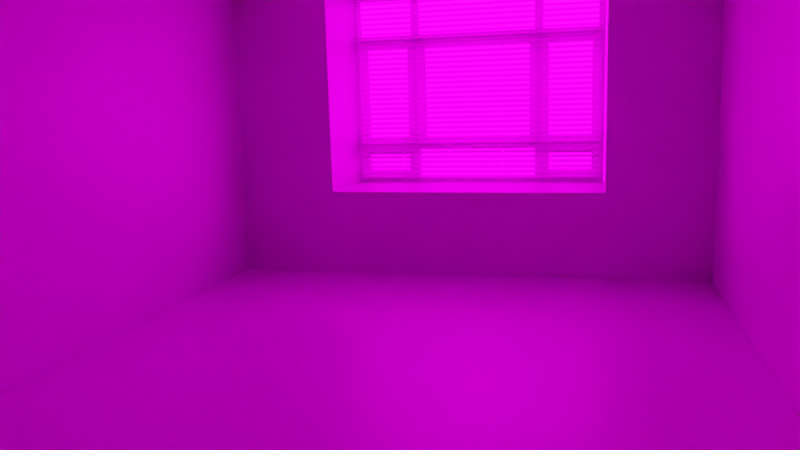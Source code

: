 # Source: lexueoude.com_room_project.blend  (saved by Blender 3.0.42; exported with 4.5.12 LTS)
import bpy
from mathutils import Matrix  # noqa: F401  (used for matrix-valued properties, if any)

bpy.ops.wm.read_factory_settings(use_empty=True)
scene = bpy.context.scene
scene.name = 'Scene'

# ---- collections
col_collection = bpy.data.collections.new('Collection'); scene.collection.children.link(col_collection)
col_blinds = bpy.data.collections.new('Blinds'); scene.collection.children.link(col_blinds)

# ---- images (referenced by path relative to the original .blend; pixels are not part of the script)
import os
ASSET_DIR = os.environ.get("B2B_ASSET_DIR", "")  # directory of the original .blend (textures are referenced by path, not embedded)
HERE = os.path.dirname(os.path.abspath(__file__))  # packed textures are extracted next to this script under _unpacked/

def load_image(name, relpath, width, height, colorspace="sRGB"):
    """Load a texture the original file referenced (path relative to the .blend, or extracted next to this script)."""
    p = next((c for c in (os.path.join(HERE, relpath), os.path.join(ASSET_DIR, relpath)) if relpath and os.path.exists(c)), "")
    if p:
        img = bpy.data.images.load(p, check_existing=True)
        img.name = name
    else:  # same state as the original file: an image datablock whose file is absent (Cycles renders it pink)
        img = bpy.data.images.new(name, width, height)
        img.source = "FILE"
        img.filepath = "//" + (relpath or name)
    img.colorspace_settings.name = colorspace
    return img
img_etnies_park_center_3k_hdr = load_image('Etnies_Park_Center_3k.hdr', 'EtniesPark_Center/Etnies_Park_Center_3k.hdr', 1024, 1024, 'Linear Rec.709')

# ---- materials (node trees are filled in below, after node groups)
mat_material = bpy.data.materials.new('Material')
mat_material.alpha_threshold = 0.0
mat_material.line_color = (0.0, 0.0, 0.0, 1.0)
mat_pvc = bpy.data.materials.new('PVC')
mat_pvc.diffuse_color = (1.0, 1.0, 1.0, 1.0)
mat_plastic = bpy.data.materials.new('Plastic')
mat_plastic.diffuse_color = (0.0, 0.0, 0.0, 1.0)
mat_glass = bpy.data.materials.new('Glass')
mat_glass.diffuse_color = (0.333, 0.342, 0.9, 1.0)
mat_marble = bpy.data.materials.new('Marble')
mat_marble.diffuse_color = (0.9, 0.8, 0.7, 1.0)
mat_hidden_material = bpy.data.materials.new('hidden_material')
mat_hidden_material.diffuse_color = (1.0, 1.0, 1.0, 1.0)

# ---- material node trees
mat_material.use_nodes = True; mat_material.node_tree.nodes.clear()
_N = mat_material.node_tree.nodes; _L = mat_material.node_tree.links
n0 = _N.new('ShaderNodeOutputMaterial'); n0.name = 'Material Output'; n0.location = (300, 300)
n1 = _N.new('ShaderNodeBsdfPrincipled'); n1.name = 'Principled BSDF'; n1.location = (10, 300)
n1.distribution = 'GGX'
n1.subsurface_method = 'RANDOM_WALK_SKIN'
n1.inputs[2].default_value = 0.4
n1.inputs[3].default_value = 1.45
n1.inputs[27].default_value = (0.0, 0.0, 0.0, 1.0)
n1.inputs[28].default_value = 1.0
_L.new(n1.outputs[0], n0.inputs[0])
n0.is_active_output = True
mat_pvc.use_nodes = True; mat_pvc.node_tree.nodes.clear()
_N = mat_pvc.node_tree.nodes; _L = mat_pvc.node_tree.links
n0 = _N.new('ShaderNodeBsdfPrincipled'); n0.name = 'Principled BSDF'; n0.location = (10, 300)
n0.distribution = 'GGX'
n0.subsurface_method = 'RANDOM_WALK_SKIN'
n0.inputs[3].default_value = 1.45
n0.inputs[27].default_value = (0.0, 0.0, 0.0, 1.0)
n0.inputs[28].default_value = 1.0
n1 = _N.new('ShaderNodeOutputMaterial'); n1.name = 'Material Output'; n1.location = (1100, 160)
n2 = _N.new('ShaderNodeBsdfDiffuse'); n2.name = 'Diffuse BSDF'; n2.location = (200, 320)
n2.inputs[0].default_value = (1.0, 1.0, 1.0, 1.0)
n3 = _N.new('ShaderNodeBsdfAnisotropic'); n3.name = 'Glossy_0'; n3.location = (200, 0)
n3.distribution = 'GGX'
n4 = _N.new('ShaderNodeMixShader'); n4.name = 'Mix_0'; n4.location = (500, 160)
n4.inputs[0].default_value = 0.1
_L.new(n2.outputs[0], n4.inputs[1])
_L.new(n3.outputs[0], n4.inputs[2])
_L.new(n4.outputs[0], n1.inputs[0])
n1.is_active_output = True
mat_plastic.use_nodes = True; mat_plastic.node_tree.nodes.clear()
_N = mat_plastic.node_tree.nodes; _L = mat_plastic.node_tree.links
n0 = _N.new('ShaderNodeBsdfPrincipled'); n0.name = 'Principled BSDF'; n0.location = (10, 300)
n0.distribution = 'GGX'
n0.subsurface_method = 'RANDOM_WALK_SKIN'
n0.inputs[3].default_value = 1.45
n0.inputs[27].default_value = (0.0, 0.0, 0.0, 1.0)
n0.inputs[28].default_value = 1.0
n1 = _N.new('ShaderNodeOutputMaterial'); n1.name = 'Material Output'; n1.location = (1100, 160)
n2 = _N.new('ShaderNodeBsdfDiffuse'); n2.name = 'Diffuse BSDF'; n2.location = (200, 320)
n2.inputs[0].default_value = (0.0, 0.0, 0.0, 1.0)
n3 = _N.new('ShaderNodeBsdfAnisotropic'); n3.name = 'Glossy_0'; n3.location = (200, 0)
n3.distribution = 'GGX'
n4 = _N.new('ShaderNodeMixShader'); n4.name = 'Mix_0'; n4.location = (500, 160)
n4.inputs[0].default_value = 0.1
_L.new(n2.outputs[0], n4.inputs[1])
_L.new(n3.outputs[0], n4.inputs[2])
_L.new(n4.outputs[0], n1.inputs[0])
n1.is_active_output = True
mat_glass.use_nodes = True; mat_glass.node_tree.nodes.clear()
_N = mat_glass.node_tree.nodes; _L = mat_glass.node_tree.links
n0 = _N.new('ShaderNodeBsdfPrincipled'); n0.name = 'Principled BSDF'; n0.location = (10, 300)
n0.distribution = 'GGX'
n0.subsurface_method = 'RANDOM_WALK_SKIN'
n0.inputs[3].default_value = 1.45
n0.inputs[27].default_value = (0.0, 0.0, 0.0, 1.0)
n0.inputs[28].default_value = 1.0
n1 = _N.new('ShaderNodeLightPath'); n1.name = 'Light_0'; n1.location = (10, 160)
n2 = _N.new('ShaderNodeBsdfRefraction'); n2.name = 'Refraction_0'; n2.location = (250, 400)
n2.inputs[0].default_value = (0.8, 0.8, 0.8, 1.0)
n2.inputs[2].default_value = 1.0
n3 = _N.new('ShaderNodeBsdfAnisotropic'); n3.name = 'Glossy_0'; n3.location = (250, 100)
n3.distribution = 'GGX'
n3.inputs[1].default_value = 0.0
n4 = _N.new('ShaderNodeBsdfTransparent'); n4.name = 'Transparent_0'; n4.location = (500, 10)
n5 = _N.new('ShaderNodeMixShader'); n5.name = 'Mix_0'; n5.location = (500, 160)
n5.inputs[0].default_value = 0.035
n6 = _N.new('ShaderNodeMixShader'); n6.name = 'Mix_1'; n6.location = (690, 290)
n7 = _N.new('ShaderNodeOutputMaterial'); n7.name = 'OUTPUT_MATERIAL'; n7.location = (920, 290)
_L.new(n1.outputs[1], n6.inputs[0])
_L.new(n2.outputs[0], n5.inputs[1])
_L.new(n3.outputs[0], n5.inputs[2])
_L.new(n5.outputs[0], n6.inputs[1])
_L.new(n4.outputs[0], n6.inputs[2])
_L.new(n6.outputs[0], n7.inputs[0])
n7.is_active_output = True
mat_marble.use_nodes = True; mat_marble.node_tree.nodes.clear()
_N = mat_marble.node_tree.nodes; _L = mat_marble.node_tree.links
n0 = _N.new('ShaderNodeBsdfPrincipled'); n0.name = 'Principled BSDF'; n0.location = (10, 300)
n0.distribution = 'GGX'
n0.subsurface_method = 'RANDOM_WALK_SKIN'
n0.inputs[3].default_value = 1.45
n0.inputs[27].default_value = (0.0, 0.0, 0.0, 1.0)
n0.inputs[28].default_value = 1.0
n1 = _N.new('ShaderNodeOutputMaterial'); n1.name = 'Material Output'; n1.location = (1100, 160)
n2 = _N.new('ShaderNodeBsdfDiffuse'); n2.name = 'Diffuse BSDF'; n2.location = (200, 320)
n2.inputs[0].default_value = (0.9, 0.8, 0.7, 1.0)
n3 = _N.new('ShaderNodeBsdfAnisotropic'); n3.name = 'Glossy_0'; n3.location = (200, 0)
n3.distribution = 'GGX'
n4 = _N.new('ShaderNodeMixShader'); n4.name = 'Mix_0'; n4.location = (500, 160)
n4.inputs[0].default_value = 0.1
_L.new(n2.outputs[0], n4.inputs[1])
_L.new(n3.outputs[0], n4.inputs[2])
_L.new(n4.outputs[0], n1.inputs[0])
n1.is_active_output = True
mat_hidden_material.use_nodes = True; mat_hidden_material.node_tree.nodes.clear()
_N = mat_hidden_material.node_tree.nodes; _L = mat_hidden_material.node_tree.links
n0 = _N.new('ShaderNodeBsdfPrincipled'); n0.name = 'Principled BSDF'; n0.location = (10, 300)
n0.distribution = 'GGX'
n0.subsurface_method = 'RANDOM_WALK_SKIN'
n0.inputs[3].default_value = 1.45
n0.inputs[27].default_value = (0.0, 0.0, 0.0, 1.0)
n0.inputs[28].default_value = 1.0
n1 = _N.new('ShaderNodeBsdfTransparent'); n1.name = 'Transparent_0'; n1.location = (700, 160)
_L.new(n1.outputs[0], n1.inputs[0])

# ---- world
world_world = bpy.data.worlds.new('World'); scene.world = world_world
world_world.use_nodes = True; world_world.node_tree.nodes.clear()
_N = world_world.node_tree.nodes; _L = world_world.node_tree.links
n0 = _N.new('ShaderNodeOutputWorld'); n0.name = 'World Output'; n0.location = (300, 300)
n1 = _N.new('ShaderNodeBackground'); n1.name = 'Background'; n1.location = (10, 300)
n1.inputs[1].default_value = 50.0
n2 = _N.new('ShaderNodeTexEnvironment'); n2.name = 'Environment Texture'; n2.location = (-280, 270)
n2.image = img_etnies_park_center_3k_hdr
_L.new(n1.outputs[0], n0.inputs[0])
_L.new(n2.outputs[0], n1.inputs[0])
n0.is_active_output = True
world_world.color = (0.05088, 0.05088, 0.05088)
world_world.use_sun_shadow = False
world_world.sun_shadow_jitter_overblur = 0.0

# ---- cameras
cam_camera = bpy.data.cameras.new('Camera')
cam_camera.clip_end = 100.0
cam_camera.lens = 34.0
cam_camera.ortho_scale = 7.314

# ---- meshes
me_cube = bpy.data.meshes.new('Cube')
me_cube.from_pydata([(1.0, 1.0, 1.0), (1.0, 1.0, -1.0), (1.0, -1.0, 1.0), (1.0, -1.0, -1.0), (-1.0, 1.0, 1.0), (-1.0, 1.0, -1.0), (-1.0, -1.0, 1.0), (-1.0, -1.0, -1.0), (0.5811, 1.0, -1.0), (-0.5811, 1.0, -1.0), (0.5811, -1.0, 1.0), (-0.5811, -1.0, 1.0), (-0.5811, -1.0, -1.0), (0.5811, -1.0, -1.0), (-0.5811, 1.0, 1.0), (0.5811, 1.0, 1.0), (1.0, 1.0, -0.4195), (-1.0, -1.0, -0.4195), (1.0, -1.0, -0.4195), (-1.0, 1.0, -0.4195), (-0.5811, 1.0, -0.4195), (0.5811, 1.0, -0.4195), (0.5811, -1.0, -0.4195), (-0.5811, -1.0, -0.4195), (-0.5811, 1.236, 1.0), (0.5811, 1.236, 1.0), (-0.5811, 1.236, -0.4195), (0.5811, 1.236, -0.4195)], [], [(14, 4, 6, 11), (23, 11, 6, 17), (17, 6, 4, 19), (8, 1, 3, 13), (16, 0, 2, 18), (21, 15, 0, 16), (19, 4, 14, 20), (15, 21, 27, 25), (5, 9, 12, 7), (9, 8, 13, 12), (18, 2, 10, 22), (22, 10, 11, 23), (0, 15, 10, 2), (15, 14, 11, 10), (13, 22, 23, 12), (3, 18, 22, 13), (9, 20, 21, 8), (5, 19, 20, 9), (8, 21, 16, 1), (1, 16, 18, 3), (7, 17, 19, 5), (12, 23, 17, 7), (21, 20, 26, 27), (20, 14, 24, 26), (14, 15, 25, 24)])
_uv = me_cube.uv_layers.new(name='UVMap')
_uv.uv.foreach_set('vector', [0.7917, 0.5, 0.875, 0.5, 0.875, 0.75, 0.7917, 0.75, 0.4476, 0.9167, 0.625, 0.9167, 0.625, 1.0, 0.4476, 1.0, 0.4476, 0.0, 0.625, 0.0, 0.625, 0.25, 0.4476, 0.25, 0.2917, 0.5, 0.375, 0.5, 0.375, 0.75, 0.2917, 0.75, 0.4476, 0.5, 0.625, 0.5, 0.625, 0.75, 0.4476, 0.75, 0.4476, 0.4167, 0.625, 0.4167, 0.625, 0.5, 0.4476, 0.5, 0.4476, 0.25, 0.625, 0.25, 0.625, 0.3333, 0.4476, 0.3333, 0.625, 0.4167, 0.4476, 0.4167, 0.4476, 0.4167, 0.625, 0.4167, 0.125, 0.5, 0.2083, 0.5, 0.2083, 0.75, 0.125, 0.75, 0.2083, 0.5, 0.2917, 0.5, 0.2917, 0.75, 0.2083, 0.75, 0.4476, 0.75, 0.625, 0.75, 0.625, 0.8333, 0.4476, 0.8333, 0.4476, 0.8333, 0.625, 0.8333, 0.625, 0.9167, 0.4476, 0.9167, 0.625, 0.5, 0.7083, 0.5, 0.7083, 0.75, 0.625, 0.75, 0.7083, 0.5, 0.7917, 0.5, 0.7917, 0.75, 0.7083, 0.75, 0.375, 0.8333, 0.4476, 0.8333, 0.4476, 0.9167, 0.375, 0.9167, 0.375, 0.75, 0.4476, 0.75, 0.4476, 0.8333, 0.375, 0.8333, 0.375, 0.3333, 0.4476, 0.3333, 0.4476, 0.4167, 0.375, 0.4167, 0.375, 0.25, 0.4476, 0.25, 0.4476, 0.3333, 0.375, 0.3333, 0.375, 0.4167, 0.4476, 0.4167, 0.4476, 0.5, 0.375, 0.5, 0.375, 0.5, 0.4476, 0.5, 0.4476, 0.75, 0.375, 0.75, 0.375, 0.0, 0.4476, 0.0, 0.4476, 0.25, 0.375, 0.25, 0.375, 0.9167, 0.4476, 0.9167, 0.4476, 1.0, 0.375, 1.0, 0.4476, 0.4167, 0.4476, 0.3333, 0.4476, 0.3333, 0.4476, 0.4167, 0.4476, 0.3333, 0.625, 0.3333, 0.625, 0.3333, 0.4476, 0.3333, 0.7917, 0.5, 0.7083, 0.5, 0.7083, 0.5, 0.7917, 0.5])
me_cube.materials.append(mat_material)
me_cube.use_remesh_preserve_volume = False
me_cube.use_remesh_preserve_attributes = False
me_cube.use_mirror_vertex_groups = False
me_cube.update()
me_window = bpy.data.meshes.new('Window')
me_window.from_pydata([(-1.16, -0.025, 0.0), (-1.16, 0.025, 0.0), (-1.11, -0.025, 0.05), (-1.11, 0.025, 0.05), (-0.6, -0.025, 0.05), (-0.6, 0.025, 0.05), (-0.55, -0.025, 0.05), (-0.55, 0.025, 0.05), (0.55, -0.025, 0.05), (0.55, 0.025, 0.05), (0.6, -0.025, 0.05), (0.6, 0.025, 0.05), (1.11, -0.025, 0.05), (1.11, 0.025, 0.05), (1.16, -0.025, 0.0), (1.16, 0.025, 0.0), (-1.16, -0.025, 0.32), (-1.16, 0.025, 0.32), (-1.11, -0.025, 0.32), (-1.11, 0.025, 0.32), (-0.6, -0.025, 0.32), (-0.6, 0.025, 0.32), (-0.55, -0.025, 0.32), (-0.55, 0.025, 0.32), (0.55, -0.025, 0.32), (0.55, 0.025, 0.32), (0.6, -0.025, 0.32), (0.6, 0.025, 0.32), (1.11, -0.025, 0.32), (1.11, 0.025, 0.32), (1.16, -0.025, 0.32), (1.16, 0.025, 0.32), (-1.16, -0.025, 0.37), (-1.16, 0.025, 0.37), (-1.11, -0.025, 0.37), (-1.11, 0.025, 0.37), (-0.6, -0.025, 0.37), (-0.6, 0.025, 0.37), (-0.55, -0.025, 0.37), (-0.55, 0.025, 0.37), (0.55, -0.025, 0.37), (0.55, 0.025, 0.37), (0.6, -0.025, 0.37), (0.6, 0.025, 0.37), (1.11, -0.025, 0.37), (1.11, 0.025, 0.37), (1.16, -0.025, 0.37), (1.16, 0.025, 0.37), (-1.16, -0.025, 1.32), (-1.16, 0.025, 1.32), (-1.11, -0.025, 1.32), (-1.11, 0.025, 1.32), (-0.6, -0.025, 1.32), (-0.6, 0.025, 1.32), (-0.55, -0.025, 1.32), (-0.55, 0.025, 1.32), (0.55, -0.025, 1.32), (0.55, 0.025, 1.32), (0.6, -0.025, 1.32), (0.6, 0.025, 1.32), (1.11, -0.025, 1.32), (1.11, 0.025, 1.32), (1.16, -0.025, 1.32), (1.16, 0.025, 1.32), (-1.16, -0.025, 1.37), (-1.16, 0.025, 1.37), (-1.11, -0.025, 1.37), (-1.11, 0.025, 1.37), (-0.6, -0.025, 1.37), (-0.6, 0.025, 1.37), (-0.55, -0.025, 1.37), (-0.55, 0.025, 1.37), (0.55, -0.025, 1.37), (0.55, 0.025, 1.37), (0.6, -0.025, 1.37), (0.6, 0.025, 1.37), (1.11, -0.025, 1.37), (1.11, 0.025, 1.37), (1.16, -0.025, 1.37), (1.16, 0.025, 1.37), (-1.16, -0.025, 1.76), (-1.16, 0.025, 1.76), (-1.11, -0.025, 1.71), (-1.11, 0.025, 1.71), (-0.6, -0.025, 1.71), (-0.6, 0.025, 1.71), (-0.55, -0.025, 1.71), (-0.55, 0.025, 1.71), (0.55, -0.025, 1.71), (0.55, 0.025, 1.71), (0.6, -0.025, 1.71), (0.6, 0.025, 1.71), (1.11, -0.025, 1.71), (1.11, 0.025, 1.71), (1.16, -0.025, 1.76), (1.16, 0.025, 1.76), (-1.11, 0.015, 0.05), (-1.06, 0.015, 0.1), (-1.06, 0.065, 0.1), (-1.11, 0.065, 0.05), (-1.11, 0.015, 0.32), (-1.06, 0.015, 0.27), (-1.06, 0.065, 0.27), (-1.11, 0.065, 0.32), (-0.6, 0.015, 0.32), (-0.65, 0.015, 0.27), (-0.65, 0.065, 0.27), (-0.6, 0.065, 0.32), (-0.6, 0.015, 0.05), (-0.65, 0.015, 0.1), (-0.65, 0.065, 0.1), (-0.6, 0.065, 0.05), (-1.06, 0.035, 0.1), (-1.05, 0.035, 0.11), (-1.05, 0.045, 0.11), (-1.06, 0.045, 0.1), (-1.06, 0.035, 0.27), (-1.05, 0.035, 0.26), (-1.05, 0.045, 0.26), (-1.06, 0.045, 0.27), (-0.65, 0.035, 0.27), (-0.66, 0.035, 0.26), (-0.66, 0.045, 0.26), (-0.65, 0.045, 0.27), (-0.65, 0.035, 0.1), (-0.66, 0.035, 0.11), (-0.66, 0.045, 0.11), (-0.65, 0.045, 0.1), (-1.05, 0.035, 0.11), (-1.05, 0.035, 0.26), (-0.66, 0.035, 0.26), (-0.66, 0.035, 0.11), (-1.05, 0.045, 0.11), (-1.05, 0.045, 0.26), (-0.66, 0.045, 0.26), (-0.66, 0.045, 0.11), (-0.55, -0.005, 0.05), (-0.54, -0.005, 0.06), (-0.54, 0.005, 0.06), (-0.55, 0.005, 0.05), (-0.55, -0.005, 0.32), (-0.54, -0.005, 0.31), (-0.54, 0.005, 0.31), (-0.55, 0.005, 0.32), (0.55, -0.005, 0.32), (0.54, -0.005, 0.31), (0.54, 0.005, 0.31), (0.55, 0.005, 0.32), (0.55, -0.005, 0.05), (0.54, -0.005, 0.06), (0.54, 0.005, 0.06), (0.55, 0.005, 0.05), (-0.54, -0.005, 0.06), (-0.54, -0.005, 0.31), (0.54, -0.005, 0.31), (0.54, -0.005, 0.06), (-0.54, 0.005, 0.06), (-0.54, 0.005, 0.31), (0.54, 0.005, 0.31), (0.54, 0.005, 0.06), (0.6, 0.015, 0.05), (0.65, 0.015, 0.1), (0.65, 0.065, 0.1), (0.6, 0.065, 0.05), (0.6, 0.015, 0.32), (0.65, 0.015, 0.27), (0.65, 0.065, 0.27), (0.6, 0.065, 0.32), (1.11, 0.015, 0.32), (1.06, 0.015, 0.27), (1.06, 0.065, 0.27), (1.11, 0.065, 0.32), (1.11, 0.015, 0.05), (1.06, 0.015, 0.1), (1.06, 0.065, 0.1), (1.11, 0.065, 0.05), (0.65, 0.035, 0.1), (0.66, 0.035, 0.11), (0.66, 0.045, 0.11), (0.65, 0.045, 0.1), (0.65, 0.035, 0.27), (0.66, 0.035, 0.26), (0.66, 0.045, 0.26), (0.65, 0.045, 0.27), (1.06, 0.035, 0.27), (1.05, 0.035, 0.26), (1.05, 0.045, 0.26), (1.06, 0.045, 0.27), (1.06, 0.035, 0.1), (1.05, 0.035, 0.11), (1.05, 0.045, 0.11), (1.06, 0.045, 0.1), (0.66, 0.035, 0.11), (0.66, 0.035, 0.26), (1.05, 0.035, 0.26), (1.05, 0.035, 0.11), (0.66, 0.045, 0.11), (0.66, 0.045, 0.26), (1.05, 0.045, 0.26), (1.05, 0.045, 0.11), (-1.11, 0.015, 0.37), (-1.06, 0.015, 0.42), (-1.06, 0.065, 0.42), (-1.11, 0.065, 0.37), (-1.11, 0.015, 1.32), (-1.06, 0.015, 1.27), (-1.06, 0.065, 1.27), (-1.11, 0.065, 1.32), (-0.6, 0.015, 1.32), (-0.65, 0.015, 1.27), (-0.65, 0.065, 1.27), (-0.6, 0.065, 1.32), (-0.6, 0.015, 0.37), (-0.65, 0.015, 0.42), (-0.65, 0.065, 0.42), (-0.6, 0.065, 0.37), (-1.06, 0.035, 0.42), (-1.05, 0.035, 0.43), (-1.05, 0.045, 0.43), (-1.06, 0.045, 0.42), (-1.06, 0.035, 1.27), (-1.05, 0.035, 1.26), (-1.05, 0.045, 1.26), (-1.06, 0.045, 1.27), (-0.65, 0.035, 1.27), (-0.66, 0.035, 1.26), (-0.66, 0.045, 1.26), (-0.65, 0.045, 1.27), (-0.65, 0.035, 0.42), (-0.66, 0.035, 0.43), (-0.66, 0.045, 0.43), (-0.65, 0.045, 0.42), (-1.05, 0.035, 0.43), (-1.05, 0.035, 1.26), (-0.66, 0.035, 1.26), (-0.66, 0.035, 0.43), (-1.05, 0.045, 0.43), (-1.05, 0.045, 1.26), (-0.66, 0.045, 1.26), (-0.66, 0.045, 0.43), (-0.55, 0.015, 0.37), (-0.5, 0.015, 0.42), (-0.5, 0.065, 0.42), (-0.55, 0.065, 0.37), (-0.55, 0.015, 1.32), (-0.5, 0.015, 1.27), (-0.5, 0.065, 1.27), (-0.55, 0.065, 1.32), (0.55, 0.015, 1.32), (0.5, 0.015, 1.27), (0.5, 0.065, 1.27), (0.55, 0.065, 1.32), (0.55, 0.015, 0.37), (0.5, 0.015, 0.42), (0.5, 0.065, 0.42), (0.55, 0.065, 0.37), (-0.5, 0.035, 0.42), (-0.49, 0.035, 0.43), (-0.49, 0.045, 0.43), (-0.5, 0.045, 0.42), (-0.5, 0.035, 1.27), (-0.49, 0.035, 1.26), (-0.49, 0.045, 1.26), (-0.5, 0.045, 1.27), (0.5, 0.035, 1.27), (0.49, 0.035, 1.26), (0.49, 0.045, 1.26), (0.5, 0.045, 1.27), (0.5, 0.035, 0.42), (0.49, 0.035, 0.43), (0.49, 0.045, 0.43), (0.5, 0.045, 0.42), (-0.49, 0.035, 0.43), (-0.49, 0.035, 1.26), (0.49, 0.035, 1.26), (0.49, 0.035, 0.43), (-0.49, 0.045, 0.43), (-0.49, 0.045, 1.26), (0.49, 0.045, 1.26), (0.49, 0.045, 0.43), (0.6, 0.015, 0.37), (0.65, 0.015, 0.42), (0.65, 0.065, 0.42), (0.6, 0.065, 0.37), (0.6, 0.015, 1.32), (0.65, 0.015, 1.27), (0.65, 0.065, 1.27), (0.6, 0.065, 1.32), (1.11, 0.015, 1.32), (1.06, 0.015, 1.27), (1.06, 0.065, 1.27), (1.11, 0.065, 1.32), (1.11, 0.015, 0.37), (1.06, 0.015, 0.42), (1.06, 0.065, 0.42), (1.11, 0.065, 0.37), (0.65, 0.035, 0.42), (0.66, 0.035, 0.43), (0.66, 0.045, 0.43), (0.65, 0.045, 0.42), (0.65, 0.035, 1.27), (0.66, 0.035, 1.26), (0.66, 0.045, 1.26), (0.65, 0.045, 1.27), (1.06, 0.035, 1.27), (1.05, 0.035, 1.26), (1.05, 0.045, 1.26), (1.06, 0.045, 1.27), (1.06, 0.035, 0.42), (1.05, 0.035, 0.43), (1.05, 0.045, 0.43), (1.06, 0.045, 0.42), (0.66, 0.035, 0.43), (0.66, 0.035, 1.26), (1.05, 0.035, 1.26), (1.05, 0.035, 0.43), (0.66, 0.045, 0.43), (0.66, 0.045, 1.26), (1.05, 0.045, 1.26), (1.05, 0.045, 0.43), (-1.11, -0.005, 1.37), (-1.1, -0.005, 1.38), (-1.1, 0.005, 1.38), (-1.11, 0.005, 1.37), (-1.11, -0.005, 1.71), (-1.1, -0.005, 1.7), (-1.1, 0.005, 1.7), (-1.11, 0.005, 1.71), (-0.6, -0.005, 1.71), (-0.61, -0.005, 1.7), (-0.61, 0.005, 1.7), (-0.6, 0.005, 1.71), (-0.6, -0.005, 1.37), (-0.61, -0.005, 1.38), (-0.61, 0.005, 1.38), (-0.6, 0.005, 1.37), (-1.1, -0.005, 1.38), (-1.1, -0.005, 1.7), (-0.61, -0.005, 1.7), (-0.61, -0.005, 1.38), (-1.1, 0.005, 1.38), (-1.1, 0.005, 1.7), (-0.61, 0.005, 1.7), (-0.61, 0.005, 1.38), (-0.55, -0.005, 1.37), (-0.54, -0.005, 1.38), (-0.54, 0.005, 1.38), (-0.55, 0.005, 1.37), (-0.55, -0.005, 1.71), (-0.54, -0.005, 1.7), (-0.54, 0.005, 1.7), (-0.55, 0.005, 1.71), (0.55, -0.005, 1.71), (0.54, -0.005, 1.7), (0.54, 0.005, 1.7), (0.55, 0.005, 1.71), (0.55, -0.005, 1.37), (0.54, -0.005, 1.38), (0.54, 0.005, 1.38), (0.55, 0.005, 1.37), (-0.54, -0.005, 1.38), (-0.54, -0.005, 1.7), (0.54, -0.005, 1.7), (0.54, -0.005, 1.38), (-0.54, 0.005, 1.38), (-0.54, 0.005, 1.7), (0.54, 0.005, 1.7), (0.54, 0.005, 1.38), (0.6, -0.005, 1.37), (0.61, -0.005, 1.38), (0.61, 0.005, 1.38), (0.6, 0.005, 1.37), (0.6, -0.005, 1.71), (0.61, -0.005, 1.7), (0.61, 0.005, 1.7), (0.6, 0.005, 1.71), (1.11, -0.005, 1.71), (1.1, -0.005, 1.7), (1.1, 0.005, 1.7), (1.11, 0.005, 1.71), (1.11, -0.005, 1.37), (1.1, -0.005, 1.38), (1.1, 0.005, 1.38), (1.11, 0.005, 1.37), (0.61, -0.005, 1.38), (0.61, -0.005, 1.7), (1.1, -0.005, 1.7), (1.1, -0.005, 1.38), (0.61, 0.005, 1.38), (0.61, 0.005, 1.7), (1.1, 0.005, 1.7), (1.1, 0.005, 1.38), (-1.16, 0.14, 0.0), (1.16, 0.14, 0.0), (-1.16, -0.14, 0.0), (1.16, -0.14, 0.0), (-1.16, 0.14, -0.04), (1.16, 0.14, -0.04), (-1.16, -0.14, -0.04), (1.16, -0.14, -0.04)], [], [(0, 1, 15, 14), (3, 2, 4, 5), (7, 6, 8, 9), (11, 10, 12, 13), (14, 12, 10, 8, 6, 4, 2, 0), (1, 3, 5, 7, 9, 11, 13, 15), (17, 16, 32, 33), (30, 31, 47, 46), (16, 18, 34, 32), (19, 17, 33, 35), (18, 20, 36, 34), (21, 19, 35, 37), (20, 22, 38, 36), (23, 21, 37, 39), (22, 24, 40, 38), (25, 23, 39, 41), (24, 26, 42, 40), (27, 25, 41, 43), (26, 28, 44, 42), (29, 27, 43, 45), (28, 30, 46, 44), (31, 29, 45, 47), (18, 19, 21, 20), (35, 34, 36, 37), (22, 23, 25, 24), (39, 38, 40, 41), (26, 27, 29, 28), (43, 42, 44, 45), (49, 48, 64, 65), (62, 63, 79, 78), (48, 50, 66, 64), (51, 49, 65, 67), (50, 52, 68, 66), (53, 51, 67, 69), (52, 54, 70, 68), (55, 53, 69, 71), (54, 56, 72, 70), (57, 55, 71, 73), (56, 58, 74, 72), (59, 57, 73, 75), (58, 60, 76, 74), (61, 59, 75, 77), (60, 62, 78, 76), (63, 61, 77, 79), (50, 51, 53, 52), (67, 66, 68, 69), (54, 55, 57, 56), (71, 70, 72, 73), (58, 59, 61, 60), (75, 74, 76, 77), (1, 0, 16, 17), (3, 1, 17, 19), (2, 3, 19, 18), (0, 2, 18, 16), (5, 4, 20, 21), (7, 5, 21, 23), (6, 7, 23, 22), (4, 6, 22, 20), (9, 8, 24, 25), (11, 9, 25, 27), (10, 11, 27, 26), (8, 10, 26, 24), (13, 12, 28, 29), (15, 13, 29, 31), (14, 15, 31, 30), (12, 14, 30, 28), (33, 32, 48, 49), (35, 33, 49, 51), (34, 35, 51, 50), (32, 34, 50, 48), (37, 36, 52, 53), (39, 37, 53, 55), (38, 39, 55, 54), (36, 38, 54, 52), (41, 40, 56, 57), (43, 41, 57, 59), (42, 43, 59, 58), (40, 42, 58, 56), (45, 44, 60, 61), (47, 45, 61, 63), (46, 47, 63, 62), (44, 46, 62, 60), (65, 64, 80, 81), (67, 65, 81, 83), (66, 67, 83, 82), (64, 66, 82, 80), (69, 68, 84, 85), (71, 69, 85, 87), (70, 71, 87, 86), (68, 70, 86, 84), (73, 72, 88, 89), (75, 73, 89, 91), (74, 75, 91, 90), (72, 74, 90, 88), (77, 76, 92, 93), (79, 77, 93, 95), (78, 79, 95, 94), (76, 78, 94, 92), (96, 97, 101, 100), (97, 98, 102, 101), (98, 99, 103, 102), (99, 96, 100, 103), (100, 101, 105, 104), (101, 102, 106, 105), (102, 103, 107, 106), (103, 100, 104, 107), (104, 105, 109, 108), (105, 106, 110, 109), (106, 107, 111, 110), (107, 104, 108, 111), (108, 109, 97, 96), (109, 110, 98, 97), (110, 111, 99, 98), (111, 108, 96, 99), (112, 113, 117, 116), (113, 114, 118, 117), (114, 115, 119, 118), (116, 117, 121, 120), (117, 118, 122, 121), (118, 119, 123, 122), (120, 121, 125, 124), (121, 122, 126, 125), (122, 123, 127, 126), (124, 125, 113, 112), (125, 126, 114, 113), (126, 127, 115, 114), (129, 130, 131, 128), (132, 133, 134, 135), (136, 137, 141, 140), (137, 138, 142, 141), (138, 139, 143, 142), (140, 141, 145, 144), (141, 142, 146, 145), (142, 143, 147, 146), (144, 145, 149, 148), (145, 146, 150, 149), (146, 147, 151, 150), (148, 149, 137, 136), (149, 150, 138, 137), (150, 151, 139, 138), (153, 152, 155, 154), (156, 157, 158, 159), (160, 161, 165, 164), (161, 162, 166, 165), (162, 163, 167, 166), (163, 160, 164, 167), (164, 165, 169, 168), (165, 166, 170, 169), (166, 167, 171, 170), (167, 164, 168, 171), (168, 169, 173, 172), (169, 170, 174, 173), (170, 171, 175, 174), (171, 168, 172, 175), (172, 173, 161, 160), (173, 174, 162, 161), (174, 175, 163, 162), (175, 172, 160, 163), (176, 177, 181, 180), (177, 178, 182, 181), (178, 179, 183, 182), (180, 181, 185, 184), (181, 182, 186, 185), (182, 183, 187, 186), (184, 185, 189, 188), (185, 186, 190, 189), (186, 187, 191, 190), (188, 189, 177, 176), (189, 190, 178, 177), (190, 191, 179, 178), (193, 194, 195, 192), (196, 197, 198, 199), (200, 201, 205, 204), (201, 202, 206, 205), (202, 203, 207, 206), (203, 200, 204, 207), (204, 205, 209, 208), (205, 206, 210, 209), (206, 207, 211, 210), (207, 204, 208, 211), (208, 209, 213, 212), (209, 210, 214, 213), (210, 211, 215, 214), (211, 208, 212, 215), (212, 213, 201, 200), (213, 214, 202, 201), (214, 215, 203, 202), (215, 212, 200, 203), (216, 217, 221, 220), (217, 218, 222, 221), (218, 219, 223, 222), (220, 221, 225, 224), (221, 222, 226, 225), (222, 223, 227, 226), (224, 225, 229, 228), (225, 226, 230, 229), (226, 227, 231, 230), (228, 229, 217, 216), (229, 230, 218, 217), (230, 231, 219, 218), (233, 232, 235, 234), (236, 237, 238, 239), (240, 241, 245, 244), (241, 242, 246, 245), (242, 243, 247, 246), (243, 240, 244, 247), (244, 245, 249, 248), (245, 246, 250, 249), (246, 247, 251, 250), (247, 244, 248, 251), (248, 249, 253, 252), (249, 250, 254, 253), (250, 251, 255, 254), (251, 248, 252, 255), (252, 253, 241, 240), (253, 254, 242, 241), (254, 255, 243, 242), (255, 252, 240, 243), (256, 257, 261, 260), (257, 258, 262, 261), (258, 259, 263, 262), (260, 261, 265, 264), (261, 262, 266, 265), (262, 263, 267, 266), (264, 265, 269, 268), (265, 266, 270, 269), (266, 267, 271, 270), (268, 269, 257, 256), (269, 270, 258, 257), (270, 271, 259, 258), (273, 272, 275, 274), (276, 277, 278, 279), (280, 281, 285, 284), (281, 282, 286, 285), (282, 283, 287, 286), (283, 280, 284, 287), (284, 285, 289, 288), (285, 286, 290, 289), (286, 287, 291, 290), (287, 284, 288, 291), (288, 289, 293, 292), (289, 290, 294, 293), (290, 291, 295, 294), (291, 288, 292, 295), (292, 293, 281, 280), (293, 294, 282, 281), (294, 295, 283, 282), (295, 292, 280, 283), (296, 297, 301, 300), (297, 298, 302, 301), (298, 299, 303, 302), (300, 301, 305, 304), (301, 302, 306, 305), (302, 303, 307, 306), (304, 305, 309, 308), (305, 306, 310, 309), (306, 307, 311, 310), (308, 309, 297, 296), (309, 310, 298, 297), (310, 311, 299, 298), (313, 312, 315, 314), (316, 317, 318, 319), (320, 321, 325, 324), (321, 322, 326, 325), (322, 323, 327, 326), (324, 325, 329, 328), (325, 326, 330, 329), (326, 327, 331, 330), (328, 329, 333, 332), (329, 330, 334, 333), (330, 331, 335, 334), (332, 333, 321, 320), (333, 334, 322, 321), (334, 335, 323, 322), (337, 336, 339, 338), (340, 341, 342, 343), (344, 345, 349, 348), (345, 346, 350, 349), (346, 347, 351, 350), (348, 349, 353, 352), (349, 350, 354, 353), (350, 351, 355, 354), (352, 353, 357, 356), (353, 354, 358, 357), (354, 355, 359, 358), (356, 357, 345, 344), (357, 358, 346, 345), (358, 359, 347, 346), (361, 360, 363, 362), (364, 365, 366, 367), (368, 369, 373, 372), (369, 370, 374, 373), (370, 371, 375, 374), (372, 373, 377, 376), (373, 374, 378, 377), (374, 375, 379, 378), (376, 377, 381, 380), (377, 378, 382, 381), (378, 379, 383, 382), (380, 381, 369, 368), (381, 382, 370, 369), (382, 383, 371, 370), (385, 384, 387, 386), (388, 389, 390, 391), (81, 80, 94, 95), (82, 83, 85, 84), (86, 87, 89, 88), (90, 91, 93, 92), (80, 82, 84, 86, 88, 90, 92, 94), (95, 93, 91, 89, 87, 85, 83, 81), (399, 398, 396, 397), (397, 396, 392, 393), (394, 395, 393, 392), (398, 399, 395, 394), (396, 398, 394, 392), (395, 399, 397, 393)])
me_window.polygons.foreach_set('material_index', [0, 0, 0, 0, 0, 0, 0, 0, 0, 0, 0, 0, 0, 0, 0, 0, 0, 0, 0, 0, 0, 0, 0, 0, 0, 0, 0, 0, 0, 0, 0, 0, 0, 0, 0, 0, 0, 0, 0, 0, 0, 0, 0, 0, 0, 0, 0, 0, 0, 0, 0, 0, 0, 0, 0, 0, 0, 0, 0, 0, 0, 0, 0, 0, 0, 0, 0, 0, 0, 0, 0, 0, 0, 0, 0, 0, 0, 0, 0, 0, 0, 0, 0, 0, 0, 0, 0, 0, 0, 0, 0, 0, 0, 0, 0, 0, 0, 0, 0, 0, 0, 0, 0, 0, 0, 0, 0, 0, 0, 0, 0, 0, 0, 0, 1, 1, 1, 1, 1, 1, 1, 1, 1, 1, 1, 1, 2, 2, 1, 1, 1, 1, 1, 1, 1, 1, 1, 1, 1, 1, 2, 2, 0, 0, 0, 0, 0, 0, 0, 0, 0, 0, 0, 0, 0, 0, 0, 0, 1, 1, 1, 1, 1, 1, 1, 1, 1, 1, 1, 1, 2, 2, 0, 0, 0, 0, 0, 0, 0, 0, 0, 0, 0, 0, 0, 0, 0, 0, 1, 1, 1, 1, 1, 1, 1, 1, 1, 1, 1, 1, 2, 2, 0, 0, 0, 0, 0, 0, 0, 0, 0, 0, 0, 0, 0, 0, 0, 0, 1, 1, 1, 1, 1, 1, 1, 1, 1, 1, 1, 1, 2, 2, 0, 0, 0, 0, 0, 0, 0, 0, 0, 0, 0, 0, 0, 0, 0, 0, 1, 1, 1, 1, 1, 1, 1, 1, 1, 1, 1, 1, 2, 2, 1, 1, 1, 1, 1, 1, 1, 1, 1, 1, 1, 1, 2, 2, 1, 1, 1, 1, 1, 1, 1, 1, 1, 1, 1, 1, 2, 2, 1, 1, 1, 1, 1, 1, 1, 1, 1, 1, 1, 1, 2, 2, 0, 0, 0, 0, 0, 0, 3, 3, 3, 3, 3, 3])
me_window.materials.append(mat_pvc)
me_window.materials.append(mat_plastic)
me_window.materials.append(mat_glass)
me_window.materials.append(mat_marble)
me_window.use_remesh_fix_poles = True
me_window.use_remesh_preserve_attributes = False
me_window.update()
me_ctrl_hole = bpy.data.meshes.new('CTRL_Hole')
me_ctrl_hole.from_pydata([(-1.16, 0.252, -0.04), (-1.16, 0.252, 1.76), (1.16, 0.252, 1.76), (1.16, 0.252, -0.04), (-1.16, -0.252, -0.04), (-1.16, -0.252, 1.76), (1.16, -0.252, 1.76), (1.16, -0.252, -0.04)], [], [(0, 4, 5, 1), (3, 2, 6, 7), (0, 1, 2, 3), (4, 7, 6, 5), (1, 5, 6, 2), (0, 3, 7, 4)])
me_ctrl_hole.materials.append(mat_hidden_material)
me_ctrl_hole.use_remesh_fix_poles = True
me_ctrl_hole.use_remesh_preserve_attributes = False
me_ctrl_hole.update()
me_cube_001 = bpy.data.meshes.new('Cube.001')
me_cube_001.from_pydata([(1.0, -0.9737, 5.278), (1.0, -0.9496, 7.201), (1.0, 0.9496, -7.202), (1.0, 0.9737, -5.278), (0.001357, 0.9496, -7.202), (0.001357, 0.9737, -5.278), (0.001357, -0.9737, 5.278), (0.001357, -0.9496, 7.201), (0.2168, 0.7642, -3.919), (0.2331, 0.7642, -3.919), (0.2168, -0.7642, 3.919), (0.2331, -0.7642, 3.919), (0.2331, 0.74, -5.842), (0.2168, 0.74, -5.842), (0.2331, -0.74, 5.842), (0.2168, -0.74, 5.842), (0.2104, 0.9737, -5.278), (0.2395, 0.9737, -5.278), (0.2104, -0.9737, 5.278), (0.2395, -0.9737, 5.278), (0.2395, 0.9496, -7.202), (0.2104, 0.9496, -7.202), (0.2395, -0.9496, 7.201), (0.2104, -0.9496, 7.201), (0.61, 0.7634, -3.914), (0.6295, 0.7634, -3.914), (0.61, -0.7634, 3.914), (0.6295, -0.7634, 3.914), (0.6295, 0.7393, -5.837), (0.61, 0.7393, -5.837), (0.6295, -0.7393, 5.837), (0.61, -0.7393, 5.837), (0.6019, 0.9737, -5.278), (0.6376, 0.9737, -5.278), (0.6019, -0.9737, 5.278), (0.6376, -0.9737, 5.278), (0.6376, 0.9496, -7.202), (0.6019, 0.9496, -7.202), (0.6376, -0.9496, 7.201), (0.6019, -0.9496, 7.201)], [], [(36, 33, 3, 2), (2, 3, 1, 0), (36, 2, 0, 35), (16, 5, 7, 23), (18, 23, 7, 6), (34, 39, 22, 19), (19, 22, 23, 18), (32, 17, 22, 39), (11, 10, 15, 14), (4, 21, 18, 6), (12, 11, 14, 9), (4, 5, 16, 21), (21, 16, 17, 20), (8, 9, 17, 16), (10, 11, 19, 18), (12, 13, 21, 20), (14, 15, 23, 22), (9, 14, 22, 17), (15, 8, 16, 23), (13, 10, 18, 21), (11, 12, 20, 19), (10, 13, 8, 15), (13, 12, 9, 8), (3, 33, 38, 1), (27, 26, 31, 30), (0, 1, 38, 35), (35, 38, 39, 34), (20, 37, 34, 19), (28, 27, 30, 25), (20, 17, 32, 37), (37, 32, 33, 36), (24, 25, 33, 32), (26, 27, 35, 34), (28, 29, 37, 36), (30, 31, 39, 38), (25, 30, 38, 33), (31, 24, 32, 39), (29, 26, 34, 37), (27, 28, 36, 35), (26, 29, 24, 31), (29, 28, 25, 24)])
_uv = me_cube_001.uv_layers.new(name='UVMap')
_uv.uv.foreach_set('vector', [0.375, 0.4746, 0.625, 0.4746, 0.625, 0.5, 0.375, 0.5, 0.375, 0.5, 0.625, 0.5, 0.625, 0.75, 0.375, 0.75, 0.3496, 0.5, 0.375, 0.5, 0.375, 0.75, 0.3496, 0.75, 0.7427, 0.5, 0.7498, 0.5, 0.7498, 0.75, 0.7427, 0.75, 0.375, 0.8677, 0.625, 0.8677, 0.625, 0.8748, 0.375, 0.8748, 0.375, 0.8007, 0.625, 0.8007, 0.625, 0.8261, 0.375, 0.8261, 0.375, 0.8261, 0.625, 0.8261, 0.625, 0.8677, 0.375, 0.8677, 0.6757, 0.5, 0.7011, 0.5, 0.7011, 0.75, 0.6757, 0.75, 0.2897, 0.7492, 0.2665, 0.7492, 0.7335, 0.7492, 0.7103, 0.7492, 0.2502, 0.5, 0.2573, 0.5, 0.2573, 0.75, 0.2502, 0.75, 0.2897, 0.5008, 0.2897, 0.7492, 0.7103, 0.7492, 0.7103, 0.5008, 0.375, 0.3752, 0.625, 0.3752, 0.625, 0.3823, 0.375, 0.3823, 0.375, 0.3823, 0.625, 0.3823, 0.625, 0.4239, 0.375, 0.4239, 0.7335, 0.5008, 0.7103, 0.5008, 0.7011, 0.5, 0.7427, 0.5, 0.2665, 0.7492, 0.2897, 0.7492, 0.2989, 0.75, 0.2573, 0.75, 0.2897, 0.5008, 0.2665, 0.5008, 0.2573, 0.5, 0.2989, 0.5, 0.7103, 0.7492, 0.7335, 0.7492, 0.7427, 0.75, 0.7011, 0.75, 0.7103, 0.5008, 0.7103, 0.7492, 0.7011, 0.75, 0.7011, 0.5, 0.7335, 0.7492, 0.7335, 0.5008, 0.7427, 0.5, 0.7427, 0.75, 0.2665, 0.5008, 0.2665, 0.7492, 0.2573, 0.75, 0.2573, 0.5, 0.2897, 0.7492, 0.2897, 0.5008, 0.2989, 0.5, 0.2989, 0.75, 0.2665, 0.7492, 0.2665, 0.5008, 0.7335, 0.5008, 0.7335, 0.7492, 0.2665, 0.5008, 0.2897, 0.5008, 0.7103, 0.5008, 0.7335, 0.5008, 0.625, 0.5, 0.6504, 0.5, 0.6504, 0.75, 0.625, 0.75, 0.3439, 0.749, 0.33, 0.749, 0.67, 0.749, 0.6561, 0.749, 0.375, 0.75, 0.625, 0.75, 0.625, 0.7754, 0.375, 0.7754, 0.375, 0.7754, 0.625, 0.7754, 0.625, 0.8007, 0.375, 0.8007, 0.2989, 0.5, 0.3243, 0.5, 0.3243, 0.75, 0.2989, 0.75, 0.3439, 0.501, 0.3439, 0.749, 0.6561, 0.749, 0.6561, 0.501, 0.375, 0.4239, 0.625, 0.4239, 0.625, 0.4493, 0.375, 0.4493, 0.375, 0.4493, 0.625, 0.4493, 0.625, 0.4746, 0.375, 0.4746, 0.67, 0.501, 0.6561, 0.501, 0.6504, 0.5, 0.6757, 0.5, 0.33, 0.749, 0.3439, 0.749, 0.3496, 0.75, 0.3243, 0.75, 0.3439, 0.501, 0.33, 0.501, 0.3243, 0.5, 0.3496, 0.5, 0.6561, 0.749, 0.67, 0.749, 0.6757, 0.75, 0.6504, 0.75, 0.6561, 0.501, 0.6561, 0.749, 0.6504, 0.75, 0.6504, 0.5, 0.67, 0.749, 0.67, 0.501, 0.6757, 0.5, 0.6757, 0.75, 0.33, 0.501, 0.33, 0.749, 0.3243, 0.75, 0.3243, 0.5, 0.3439, 0.749, 0.3439, 0.501, 0.3496, 0.5, 0.3496, 0.75, 0.33, 0.749, 0.33, 0.501, 0.67, 0.501, 0.67, 0.749, 0.33, 0.501, 0.3439, 0.501, 0.6561, 0.501, 0.67, 0.501])
me_cube_001.use_remesh_fix_poles = True
me_cube_001.use_remesh_preserve_attributes = False
me_cube_001.update()
me_cylinder_002 = bpy.data.meshes.new('Cylinder.002')
me_cylinder_002.from_pydata([(-7.807e-05, 0.147, -1.0), (-7.807e-05, 0.147, 1.0), (0.02864, 0.1442, -1.0), (0.02864, 0.1442, 1.0), (0.05626, 0.1358, -1.0), (0.05626, 0.1358, 1.0), (0.08172, 0.1222, -1.0), (0.08172, 0.1222, 1.0), (0.104, 0.1039, -1.0), (0.104, 0.1039, 1.0), (0.1223, 0.08159, -1.0), (0.1223, 0.08159, 1.0), (0.1359, 0.05613, -1.0), (0.1359, 0.05613, 1.0), (0.1443, 0.02851, -1.0), (0.1443, 0.02851, 1.0), (0.1472, -0.0002082, -1.0), (0.1472, -0.0002082, 1.0), (0.1443, -0.02893, -1.0), (0.1443, -0.02893, 1.0), (0.1359, -0.05655, -1.0), (0.1359, -0.05655, 1.0), (0.1223, -0.082, -1.0), (0.1223, -0.082, 1.0), (0.104, -0.1043, -1.0), (0.104, -0.1043, 1.0), (0.08172, -0.1226, -1.0), (0.08172, -0.1226, 1.0), (0.05626, -0.1362, -1.0), (0.05626, -0.1362, 1.0), (0.02864, -0.1446, -1.0), (0.02864, -0.1446, 1.0), (-7.809e-05, -0.1474, -1.0), (-7.809e-05, -0.1474, 1.0), (-0.0288, -0.1446, -1.0), (-0.0288, -0.1446, 1.0), (-0.05642, -0.1362, -1.0), (-0.05642, -0.1362, 1.0), (-0.08187, -0.1226, -1.0), (-0.08187, -0.1226, 1.0), (-0.1042, -0.1043, -1.0), (-0.1042, -0.1043, 1.0), (-0.1225, -0.082, -1.0), (-0.1225, -0.082, 1.0), (-0.1361, -0.05655, -1.0), (-0.1361, -0.05655, 1.0), (-0.1445, -0.02893, -1.0), (-0.1445, -0.02893, 1.0), (-0.1473, -0.0002082, -1.0), (-0.1473, -0.0002082, 1.0), (-0.1445, 0.02851, -1.0), (-0.1445, 0.02851, 1.0), (-0.1361, 0.05613, -1.0), (-0.1361, 0.05613, 1.0), (-0.1225, 0.08159, -1.0), (-0.1225, 0.08159, 1.0), (-0.1042, 0.1039, -1.0), (-0.1042, 0.1039, 1.0), (-0.08187, 0.1222, -1.0), (-0.08187, 0.1222, 1.0), (-0.05642, 0.1358, -1.0), (-0.05642, 0.1358, 1.0), (-0.0288, 0.1442, -1.0), (-0.0288, 0.1442, 1.0)], [], [(0, 1, 3, 2), (2, 3, 5, 4), (4, 5, 7, 6), (6, 7, 9, 8), (8, 9, 11, 10), (10, 11, 13, 12), (12, 13, 15, 14), (14, 15, 17, 16), (16, 17, 19, 18), (18, 19, 21, 20), (20, 21, 23, 22), (22, 23, 25, 24), (24, 25, 27, 26), (26, 27, 29, 28), (28, 29, 31, 30), (30, 31, 33, 32), (32, 33, 35, 34), (34, 35, 37, 36), (36, 37, 39, 38), (38, 39, 41, 40), (40, 41, 43, 42), (42, 43, 45, 44), (44, 45, 47, 46), (46, 47, 49, 48), (48, 49, 51, 50), (50, 51, 53, 52), (52, 53, 55, 54), (54, 55, 57, 56), (56, 57, 59, 58), (58, 59, 61, 60), (3, 1, 63, 61, 59, 57, 55, 53, 51, 49, 47, 45, 43, 41, 39, 37, 35, 33, 31, 29, 27, 25, 23, 21, 19, 17, 15, 13, 11, 9, 7, 5), (60, 61, 63, 62), (62, 63, 1, 0), (0, 2, 4, 6, 8, 10, 12, 14, 16, 18, 20, 22, 24, 26, 28, 30, 32, 34, 36, 38, 40, 42, 44, 46, 48, 50, 52, 54, 56, 58, 60, 62)])
_uv = me_cylinder_002.uv_layers.new(name='UVMap')
_uv.uv.foreach_set('vector', [1.0, 0.5, 1.0, 1.0, 0.9688, 1.0, 0.9688, 0.5, 0.9688, 0.5, 0.9688, 1.0, 0.9375, 1.0, 0.9375, 0.5, 0.9375, 0.5, 0.9375, 1.0, 0.9062, 1.0, 0.9062, 0.5, 0.9062, 0.5, 0.9062, 1.0, 0.875, 1.0, 0.875, 0.5, 0.875, 0.5, 0.875, 1.0, 0.8438, 1.0, 0.8438, 0.5, 0.8438, 0.5, 0.8438, 1.0, 0.8125, 1.0, 0.8125, 0.5, 0.8125, 0.5, 0.8125, 1.0, 0.7812, 1.0, 0.7812, 0.5, 0.7812, 0.5, 0.7812, 1.0, 0.75, 1.0, 0.75, 0.5, 0.75, 0.5, 0.75, 1.0, 0.7188, 1.0, 0.7188, 0.5, 0.7188, 0.5, 0.7188, 1.0, 0.6875, 1.0, 0.6875, 0.5, 0.6875, 0.5, 0.6875, 1.0, 0.6562, 1.0, 0.6562, 0.5, 0.6562, 0.5, 0.6562, 1.0, 0.625, 1.0, 0.625, 0.5, 0.625, 0.5, 0.625, 1.0, 0.5938, 1.0, 0.5938, 0.5, 0.5938, 0.5, 0.5938, 1.0, 0.5625, 1.0, 0.5625, 0.5, 0.5625, 0.5, 0.5625, 1.0, 0.5312, 1.0, 0.5312, 0.5, 0.5312, 0.5, 0.5312, 1.0, 0.5, 1.0, 0.5, 0.5, 0.5, 0.5, 0.5, 1.0, 0.4688, 1.0, 0.4688, 0.5, 0.4688, 0.5, 0.4688, 1.0, 0.4375, 1.0, 0.4375, 0.5, 0.4375, 0.5, 0.4375, 1.0, 0.4062, 1.0, 0.4062, 0.5, 0.4062, 0.5, 0.4062, 1.0, 0.375, 1.0, 0.375, 0.5, 0.375, 0.5, 0.375, 1.0, 0.3438, 1.0, 0.3438, 0.5, 0.3438, 0.5, 0.3438, 1.0, 0.3125, 1.0, 0.3125, 0.5, 0.3125, 0.5, 0.3125, 1.0, 0.2812, 1.0, 0.2812, 0.5, 0.2812, 0.5, 0.2812, 1.0, 0.25, 1.0, 0.25, 0.5, 0.25, 0.5, 0.25, 1.0, 0.2188, 1.0, 0.2188, 0.5, 0.2188, 0.5, 0.2188, 1.0, 0.1875, 1.0, 0.1875, 0.5, 0.1875, 0.5, 0.1875, 1.0, 0.1562, 1.0, 0.1562, 0.5, 0.1562, 0.5, 0.1562, 1.0, 0.125, 1.0, 0.125, 0.5, 0.125, 0.5, 0.125, 1.0, 0.09375, 1.0, 0.09375, 0.5, 0.09375, 0.5, 0.09375, 1.0, 0.0625, 1.0, 0.0625, 0.5, 0.2968, 0.4854, 0.25, 0.49, 0.2032, 0.4854, 0.1582, 0.4717, 0.1167, 0.4496, 0.08029, 0.4197, 0.05045, 0.3833, 0.02827, 0.3418, 0.01461, 0.2968, 0.01, 0.25, 0.01461, 0.2032, 0.02827, 0.1582, 0.05045, 0.1167, 0.08029, 0.08029, 0.1167, 0.05045, 0.1582, 0.02827, 0.2032, 0.01461, 0.25, 0.01, 0.2968, 0.01461, 0.3418, 0.02827, 0.3833, 0.05045, 0.4197, 0.08029, 0.4496, 0.1167, 0.4717, 0.1582, 0.4854, 0.2032, 0.49, 0.25, 0.4854, 0.2968, 0.4717, 0.3418, 0.4496, 0.3833, 0.4197, 0.4197, 0.3833, 0.4496, 0.3418, 0.4717, 0.0625, 0.5, 0.0625, 1.0, 0.03125, 1.0, 0.03125, 0.5, 0.03125, 0.5, 0.03125, 1.0, 0.0, 1.0, 0.0, 0.5, 0.75, 0.49, 0.7968, 0.4854, 0.8418, 0.4717, 0.8833, 0.4496, 0.9197, 0.4197, 0.9496, 0.3833, 0.9717, 0.3418, 0.9854, 0.2968, 0.99, 0.25, 0.9854, 0.2032, 0.9717, 0.1582, 0.9496, 0.1167, 0.9197, 0.08029, 0.8833, 0.05045, 0.8418, 0.02827, 0.7968, 0.01461, 0.75, 0.01, 0.7032, 0.01461, 0.6582, 0.02827, 0.6167, 0.05045, 0.5803, 0.08029, 0.5504, 0.1167, 0.5283, 0.1582, 0.5146, 0.2032, 0.51, 0.25, 0.5146, 0.2968, 0.5283, 0.3418, 0.5504, 0.3833, 0.5803, 0.4197, 0.6167, 0.4496, 0.6582, 0.4717, 0.7032, 0.4854])
me_cylinder_002.use_remesh_fix_poles = True
me_cylinder_002.use_remesh_preserve_attributes = False
me_cylinder_002.update()
me_cube_002 = bpy.data.meshes.new('Cube.002')
me_cube_002.from_pydata([(-0.9738, -0.6999, -1.0), (-1.0, -1.0, 1.0), (-0.9738, 0.6999, -1.0), (-1.0, 1.0, 1.0), (0.9738, -0.6999, -1.0), (1.0, -1.0, 1.0), (0.9738, 0.6999, -1.0), (1.0, 1.0, 1.0), (-1.0, 1.0, -1.0), (-1.0, -1.0, -1.0), (1.0, 1.0, -1.0), (1.0, -1.0, -1.0), (-0.9738, 0.6999, 0.02096), (-0.9738, -0.6999, 0.02096), (0.9738, 0.6999, 0.02096), (0.9738, -0.6999, 0.02096)], [], [(9, 1, 3, 8), (8, 3, 7, 10), (10, 7, 5, 11), (11, 5, 1, 9), (6, 4, 15, 14), (7, 3, 1, 5), (2, 0, 9, 8), (6, 2, 8, 10), (4, 6, 10, 11), (0, 4, 11, 9), (12, 14, 15, 13), (0, 2, 12, 13), (4, 0, 13, 15), (2, 6, 14, 12)])
_uv = me_cube_002.uv_layers.new(name='UVMap')
_uv.uv.foreach_set('vector', [0.375, 0.0, 0.625, 0.0, 0.625, 0.25, 0.375, 0.25, 0.375, 0.25, 0.625, 0.25, 0.625, 0.5, 0.375, 0.5, 0.375, 0.5, 0.625, 0.5, 0.625, 0.75, 0.375, 0.75, 0.375, 0.75, 0.625, 0.75, 0.625, 1.0, 0.375, 1.0, 0.3717, 0.5033, 0.3717, 0.7467, 0.3717, 0.7467, 0.3717, 0.5033, 0.625, 0.5, 0.875, 0.5, 0.875, 0.75, 0.625, 0.75, 0.1283, 0.5033, 0.1283, 0.7467, 0.125, 0.75, 0.125, 0.5, 0.3717, 0.5033, 0.1283, 0.5033, 0.125, 0.5, 0.375, 0.5, 0.3717, 0.7467, 0.3717, 0.5033, 0.375, 0.5, 0.375, 0.75, 0.1283, 0.7467, 0.3717, 0.7467, 0.375, 0.75, 0.125, 0.75, 0.1283, 0.5033, 0.3717, 0.5033, 0.3717, 0.7467, 0.1283, 0.7467, 0.1283, 0.7467, 0.1283, 0.5033, 0.1283, 0.5033, 0.1283, 0.7467, 0.3717, 0.7467, 0.1283, 0.7467, 0.1283, 0.7467, 0.3717, 0.7467, 0.1283, 0.5033, 0.3717, 0.5033, 0.3717, 0.5033, 0.1283, 0.5033])
me_cube_002.use_remesh_fix_poles = True
me_cube_002.use_remesh_preserve_attributes = False
me_cube_002.update()
me_cylinder_003 = bpy.data.meshes.new('Cylinder.003')
me_cylinder_003.from_pydata([(0.0, 1.0, -1.0), (0.0, 1.0, 1.0), (0.1951, 0.9808, -1.0), (0.1951, 0.9808, 1.0), (0.3827, 0.9239, -1.0), (0.3827, 0.9239, 1.0), (0.5556, 0.8315, -1.0), (0.5556, 0.8315, 1.0), (0.7071, 0.7071, -1.0), (0.7071, 0.7071, 1.0), (0.8315, 0.5556, -1.0), (0.8315, 0.5556, 1.0), (0.9239, 0.3827, -1.0), (0.9239, 0.3827, 1.0), (0.9808, 0.1951, -1.0), (0.9808, 0.1951, 1.0), (1.0, -4.371e-08, -1.0), (1.0, -4.371e-08, 1.0), (0.9808, -0.1951, -1.0), (0.9808, -0.1951, 1.0), (0.9239, -0.3827, -1.0), (0.9239, -0.3827, 1.0), (0.8315, -0.5556, -1.0), (0.8315, -0.5556, 1.0), (0.7071, -0.7071, -1.0), (0.7071, -0.7071, 1.0), (0.5556, -0.8315, -1.0), (0.5556, -0.8315, 1.0), (0.3827, -0.9239, -1.0), (0.3827, -0.9239, 1.0), (0.1951, -0.9808, -1.0), (0.1951, -0.9808, 1.0), (-8.742e-08, -1.0, -1.0), (-8.742e-08, -1.0, 1.0), (-0.1951, -0.9808, -1.0), (-0.1951, -0.9808, 1.0), (-0.3827, -0.9239, -1.0), (-0.3827, -0.9239, 1.0), (-0.5556, -0.8315, -1.0), (-0.5556, -0.8315, 1.0), (-0.7071, -0.7071, -1.0), (-0.7071, -0.7071, 1.0), (-0.8315, -0.5556, -1.0), (-0.8315, -0.5556, 1.0), (-0.9239, -0.3827, -1.0), (-0.9239, -0.3827, 1.0), (-0.9808, -0.1951, -1.0), (-0.9808, -0.1951, 1.0), (-1.0, 1.192e-08, -1.0), (-1.0, 1.192e-08, 1.0), (-0.9808, 0.1951, -1.0), (-0.9808, 0.1951, 1.0), (-0.9239, 0.3827, -1.0), (-0.9239, 0.3827, 1.0), (-0.8315, 0.5556, -1.0), (-0.8315, 0.5556, 1.0), (-0.7071, 0.7071, -1.0), (-0.7071, 0.7071, 1.0), (-0.5556, 0.8315, -1.0), (-0.5556, 0.8315, 1.0), (-0.3827, 0.9239, -1.0), (-0.3827, 0.9239, 1.0), (-0.1951, 0.9808, -1.0), (-0.1951, 0.9808, 1.0)], [], [(0, 1, 3, 2), (2, 3, 5, 4), (4, 5, 7, 6), (6, 7, 9, 8), (8, 9, 11, 10), (10, 11, 13, 12), (12, 13, 15, 14), (14, 15, 17, 16), (16, 17, 19, 18), (18, 19, 21, 20), (20, 21, 23, 22), (22, 23, 25, 24), (24, 25, 27, 26), (26, 27, 29, 28), (28, 29, 31, 30), (30, 31, 33, 32), (32, 33, 35, 34), (34, 35, 37, 36), (36, 37, 39, 38), (38, 39, 41, 40), (40, 41, 43, 42), (42, 43, 45, 44), (44, 45, 47, 46), (46, 47, 49, 48), (48, 49, 51, 50), (50, 51, 53, 52), (52, 53, 55, 54), (54, 55, 57, 56), (56, 57, 59, 58), (58, 59, 61, 60), (3, 1, 63, 61, 59, 57, 55, 53, 51, 49, 47, 45, 43, 41, 39, 37, 35, 33, 31, 29, 27, 25, 23, 21, 19, 17, 15, 13, 11, 9, 7, 5), (60, 61, 63, 62), (62, 63, 1, 0), (0, 2, 4, 6, 8, 10, 12, 14, 16, 18, 20, 22, 24, 26, 28, 30, 32, 34, 36, 38, 40, 42, 44, 46, 48, 50, 52, 54, 56, 58, 60, 62)])
_uv = me_cylinder_003.uv_layers.new(name='UVMap')
_uv.uv.foreach_set('vector', [1.0, 0.5, 1.0, 1.0, 0.9688, 1.0, 0.9688, 0.5, 0.9688, 0.5, 0.9688, 1.0, 0.9375, 1.0, 0.9375, 0.5, 0.9375, 0.5, 0.9375, 1.0, 0.9062, 1.0, 0.9062, 0.5, 0.9062, 0.5, 0.9062, 1.0, 0.875, 1.0, 0.875, 0.5, 0.875, 0.5, 0.875, 1.0, 0.8438, 1.0, 0.8438, 0.5, 0.8438, 0.5, 0.8438, 1.0, 0.8125, 1.0, 0.8125, 0.5, 0.8125, 0.5, 0.8125, 1.0, 0.7812, 1.0, 0.7812, 0.5, 0.7812, 0.5, 0.7812, 1.0, 0.75, 1.0, 0.75, 0.5, 0.75, 0.5, 0.75, 1.0, 0.7188, 1.0, 0.7188, 0.5, 0.7188, 0.5, 0.7188, 1.0, 0.6875, 1.0, 0.6875, 0.5, 0.6875, 0.5, 0.6875, 1.0, 0.6562, 1.0, 0.6562, 0.5, 0.6562, 0.5, 0.6562, 1.0, 0.625, 1.0, 0.625, 0.5, 0.625, 0.5, 0.625, 1.0, 0.5938, 1.0, 0.5938, 0.5, 0.5938, 0.5, 0.5938, 1.0, 0.5625, 1.0, 0.5625, 0.5, 0.5625, 0.5, 0.5625, 1.0, 0.5312, 1.0, 0.5312, 0.5, 0.5312, 0.5, 0.5312, 1.0, 0.5, 1.0, 0.5, 0.5, 0.5, 0.5, 0.5, 1.0, 0.4688, 1.0, 0.4688, 0.5, 0.4688, 0.5, 0.4688, 1.0, 0.4375, 1.0, 0.4375, 0.5, 0.4375, 0.5, 0.4375, 1.0, 0.4062, 1.0, 0.4062, 0.5, 0.4062, 0.5, 0.4062, 1.0, 0.375, 1.0, 0.375, 0.5, 0.375, 0.5, 0.375, 1.0, 0.3438, 1.0, 0.3438, 0.5, 0.3438, 0.5, 0.3438, 1.0, 0.3125, 1.0, 0.3125, 0.5, 0.3125, 0.5, 0.3125, 1.0, 0.2812, 1.0, 0.2812, 0.5, 0.2812, 0.5, 0.2812, 1.0, 0.25, 1.0, 0.25, 0.5, 0.25, 0.5, 0.25, 1.0, 0.2188, 1.0, 0.2188, 0.5, 0.2188, 0.5, 0.2188, 1.0, 0.1875, 1.0, 0.1875, 0.5, 0.1875, 0.5, 0.1875, 1.0, 0.1562, 1.0, 0.1562, 0.5, 0.1562, 0.5, 0.1562, 1.0, 0.125, 1.0, 0.125, 0.5, 0.125, 0.5, 0.125, 1.0, 0.09375, 1.0, 0.09375, 0.5, 0.09375, 0.5, 0.09375, 1.0, 0.0625, 1.0, 0.0625, 0.5, 0.2968, 0.4854, 0.25, 0.49, 0.2032, 0.4854, 0.1582, 0.4717, 0.1167, 0.4496, 0.08029, 0.4197, 0.05045, 0.3833, 0.02827, 0.3418, 0.01461, 0.2968, 0.01, 0.25, 0.01461, 0.2032, 0.02827, 0.1582, 0.05045, 0.1167, 0.08029, 0.08029, 0.1167, 0.05045, 0.1582, 0.02827, 0.2032, 0.01461, 0.25, 0.01, 0.2968, 0.01461, 0.3418, 0.02827, 0.3833, 0.05045, 0.4197, 0.08029, 0.4496, 0.1167, 0.4717, 0.1582, 0.4854, 0.2032, 0.49, 0.25, 0.4854, 0.2968, 0.4717, 0.3418, 0.4496, 0.3833, 0.4197, 0.4197, 0.3833, 0.4496, 0.3418, 0.4717, 0.0625, 0.5, 0.0625, 1.0, 0.03125, 1.0, 0.03125, 0.5, 0.03125, 0.5, 0.03125, 1.0, 0.0, 1.0, 0.0, 0.5, 0.75, 0.49, 0.7968, 0.4854, 0.8418, 0.4717, 0.8833, 0.4496, 0.9197, 0.4197, 0.9496, 0.3833, 0.9717, 0.3418, 0.9854, 0.2968, 0.99, 0.25, 0.9854, 0.2032, 0.9717, 0.1582, 0.9496, 0.1167, 0.9197, 0.08029, 0.8833, 0.05045, 0.8418, 0.02827, 0.7968, 0.01461, 0.75, 0.01, 0.7032, 0.01461, 0.6582, 0.02827, 0.6167, 0.05045, 0.5803, 0.08029, 0.5504, 0.1167, 0.5283, 0.1582, 0.5146, 0.2032, 0.51, 0.25, 0.5146, 0.2968, 0.5283, 0.3418, 0.5504, 0.3833, 0.5803, 0.4197, 0.6167, 0.4496, 0.6582, 0.4717, 0.7032, 0.4854])
me_cylinder_003.use_remesh_fix_poles = True
me_cylinder_003.use_remesh_preserve_attributes = False
me_cylinder_003.update()

# ---- objects
ob_room = bpy.data.objects.new('Room', me_cube)
ob_camera = bpy.data.objects.new('Camera', cam_camera)
ob_window = bpy.data.objects.new('Window', me_window)
ob_window_group = bpy.data.objects.new('Window_Group', None)
ob_ctrl_hole = bpy.data.objects.new('CTRL_Hole', me_ctrl_hole)
ob_cube = bpy.data.objects.new('Cube', me_cube_001)
ob_cylinder = bpy.data.objects.new('Cylinder', me_cylinder_002)
ob_cylinder_001 = bpy.data.objects.new('Cylinder.001', me_cylinder_002)
ob_cylinder_002 = bpy.data.objects.new('Cylinder.002', me_cylinder_002)
ob_cylinder_003 = bpy.data.objects.new('Cylinder.003', me_cylinder_002)
ob_cylinder_004 = bpy.data.objects.new('Cylinder.004', me_cylinder_002)
ob_cylinder_005 = bpy.data.objects.new('Cylinder.005', me_cylinder_002)
ob_cylinder_006 = bpy.data.objects.new('Cylinder.006', me_cylinder_002)
ob_cylinder_007 = bpy.data.objects.new('Cylinder.007', me_cylinder_002)
ob_cube_001 = bpy.data.objects.new('Cube.001', me_cube_002)
ob_cylinder_008 = bpy.data.objects.new('Cylinder.008', me_cylinder_003)

# ---- transforms, parenting, visibility, modifiers, constraints
ob_room.location = (0.0, 0.0, 1.0)
ob_room.scale = (2.0, 3.5, 1.235)
ob_room.lock_rotations_4d = False
ob_room.empty_display_type = 'ARROWS'
ob_room.lineart.crease_threshold = 0.0
ob_camera.location = (1.051, -2.785, 1.278)
ob_camera.rotation_euler = (1.405, 0.02798, 0.2461)
ob_camera.scale = (1.0, 1.0, 1.0)
ob_camera.lock_rotations_4d = False
ob_camera.empty_display_type = 'ARROWS'
ob_camera.color = (0.0, 0.0, 0.0, 0.0)
ob_camera.display_type = 'WIRE'
ob_camera.lineart.crease_threshold = 0.0
ob_window.parent = ob_window_group
ob_window.matrix_parent_inverse = Matrix(((1.0, -0.0, 0.0, -0.0), (-0.0, 1.0, -0.0, -4.327), (0.0, -0.0, 1.0, -0.4819), (-0.0, 0.0, -0.0, 1.0)))
ob_window.location = (0.0, 4.327, 0.4819)
ob_window.lock_location = (True, True, True)
ob_window.lock_rotation = (True, True, True)
ob_window_group.location = (0.0, 4.327, 0.4819)
ob_ctrl_hole.parent = ob_window_group
ob_ctrl_hole.location = (0.0, 0.0, 0.0)
ob_ctrl_hole.hide_render = True
ob_ctrl_hole.visible_camera = False
ob_ctrl_hole.visible_diffuse = False
ob_ctrl_hole.visible_glossy = False
ob_ctrl_hole.visible_transmission = False
ob_ctrl_hole.visible_shadow = False
ob_ctrl_hole.display_type = 'WIRE'
ob_cube.location = (1.194e-16, 4.268, 0.5376)
ob_cube.scale = (1.119, -0.02843, 0.00125)
_m = ob_cube.modifiers.new('Mirror', 'MIRROR')
_m = ob_cube.modifiers.new('Array', 'ARRAY')
_m.count = 37
_m.use_constant_offset = True
_m.constant_offset_displace = (0.0, 0.0, 37.0)
_m.use_relative_offset = False
_m.relative_offset_displace = (0.0, 0.0, 12.6)
ob_cylinder.location = (-0.6933, 4.252, 1.377)
ob_cylinder.scale = (0.002017, 0.002017, 0.9331)
ob_cylinder_001.location = (-0.6928, 4.282, 1.377)
ob_cylinder_001.scale = (0.002017, 0.002017, 0.9331)
ob_cylinder_002.location = (-0.2514, 4.253, 1.377)
ob_cylinder_002.scale = (0.002017, 0.002017, 0.9331)
ob_cylinder_003.location = (-0.251, 4.283, 1.377)
ob_cylinder_003.scale = (0.002017, 0.002017, 0.9331)
ob_cylinder_004.location = (0.2513, 4.253, 1.377)
ob_cylinder_004.scale = (0.002017, 0.002017, 0.9331)
ob_cylinder_005.location = (0.2518, 4.283, 1.377)
ob_cylinder_005.scale = (0.002017, 0.002017, 0.9331)
ob_cylinder_006.location = (0.6935, 4.253, 1.377)
ob_cylinder_006.scale = (0.002017, 0.002017, 0.9331)
ob_cylinder_007.location = (0.694, 4.283, 1.377)
ob_cylinder_007.scale = (0.002017, 0.002017, 0.9331)
ob_cube_001.location = (-1.164e-17, 4.263, 2.276)
ob_cube_001.scale = (1.167, 0.08151, 0.0413)
ob_cylinder_008.location = (-1.133, 4.229, 1.641)
ob_cylinder_008.scale = (0.005822, 0.005822, 0.635)

# ---- collection membership
col_collection.objects.link(ob_room)
col_collection.objects.link(ob_camera)
col_collection.objects.link(ob_window)
col_collection.objects.link(ob_window_group)
col_collection.objects.link(ob_ctrl_hole)
col_blinds.objects.link(ob_cube)
col_blinds.objects.link(ob_cylinder)
col_blinds.objects.link(ob_cylinder_001)
col_blinds.objects.link(ob_cylinder_002)
col_blinds.objects.link(ob_cylinder_003)
col_blinds.objects.link(ob_cylinder_004)
col_blinds.objects.link(ob_cylinder_005)
col_blinds.objects.link(ob_cylinder_006)
col_blinds.objects.link(ob_cylinder_007)
col_blinds.objects.link(ob_cube_001)
col_blinds.objects.link(ob_cylinder_008)

# ---- scene / render settings (as saved in the file)
scene.camera = ob_camera
scene.frame_start = 1; scene.frame_end = 250; scene.frame_set(1)
scene.render.engine = 'CYCLES'
scene.cycles.sampling_pattern = 'TABULATED_SOBOL'
scene.cycles.use_light_tree = False
scene.cycles.bake_type = 'AO'
scene.view_settings.view_transform = 'Filmic'
bpy.context.view_layer.update()

# ---- added for rendering (the .blend has no usable light): sun
light_auto_sun = bpy.data.lights.new('AutoSun', 'SUN')
light_auto_sun.energy = 3.0
light_auto_sun.angle = 0.0523599
ob_auto_sun = bpy.data.objects.new('AutoSun', light_auto_sun)
scene.collection.objects.link(ob_auto_sun)
ob_auto_sun.rotation_euler = (0.872665, 0.174533, 0.523599)
bpy.context.view_layer.update()
